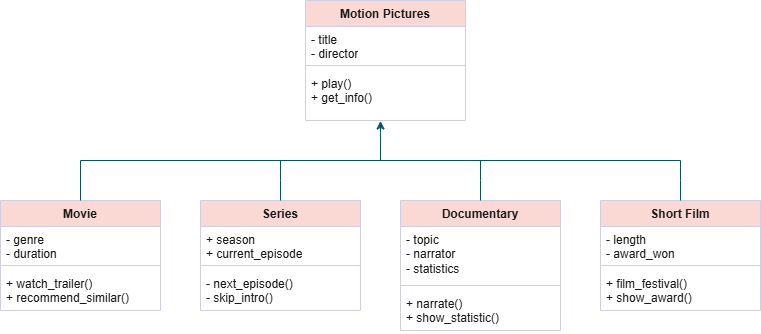

The diagram above was exported from draw.io. Its source (the exported page's mxGraphModel, read from the mxfile embedded in the PNG):
<mxGraphModel dx="567" dy="681" grid="1" gridSize="10" guides="1" tooltips="1" connect="1" arrows="1" fold="1" page="1" pageScale="1" pageWidth="850" pageHeight="1100" math="0" shadow="0">
  <root>
    <mxCell id="0" />
    <mxCell id="1" parent="0" />
    <mxCell id="AsYzgZkkiiiBTD8-DLOv-1" value="Motion Pictures" style="swimlane;fontStyle=1;align=center;verticalAlign=top;childLayout=stackLayout;horizontal=1;startSize=26;horizontalStack=0;resizeParent=1;resizeParentMax=0;resizeLast=0;collapsible=1;marginBottom=0;whiteSpace=wrap;html=1;container=0;labelBackgroundColor=none;fillColor=#FAD9D5;strokeColor=#D0CEE2;fontColor=#1A1A1A;rounded=0;" vertex="1" parent="1">
      <mxGeometry x="345" y="40" width="160" height="120" as="geometry" />
    </mxCell>
    <mxCell id="AsYzgZkkiiiBTD8-DLOv-2" value="" style="endArrow=classic;html=1;rounded=0;entryX=0.469;entryY=1.01;entryDx=0;entryDy=0;entryPerimeter=0;labelBackgroundColor=none;fontColor=default;strokeColor=#09555B;" edge="1" parent="1" target="AsYzgZkkiiiBTD8-DLOv-5">
      <mxGeometry width="50" height="50" relative="1" as="geometry">
        <mxPoint x="420" y="200" as="sourcePoint" />
        <mxPoint x="470" y="150" as="targetPoint" />
      </mxGeometry>
    </mxCell>
    <mxCell id="AsYzgZkkiiiBTD8-DLOv-3" value="- title&lt;div&gt;- director&lt;/div&gt;" style="text;align=left;verticalAlign=top;spacingLeft=4;spacingRight=4;overflow=hidden;rotatable=0;points=[[0,0.5],[1,0.5]];portConstraint=eastwest;whiteSpace=wrap;html=1;container=0;labelBackgroundColor=none;fontColor=#1A1A1A;rounded=0;" vertex="1" parent="1">
      <mxGeometry x="345" y="66" width="160" height="34" as="geometry" />
    </mxCell>
    <mxCell id="AsYzgZkkiiiBTD8-DLOv-4" value="" style="line;strokeWidth=1;align=left;verticalAlign=middle;spacingTop=-1;spacingLeft=3;spacingRight=3;rotatable=0;labelPosition=right;points=[];portConstraint=eastwest;container=0;labelBackgroundColor=none;fillColor=#FAD9D5;strokeColor=#D0CEE2;fontColor=#1A1A1A;rounded=0;" vertex="1" parent="1">
      <mxGeometry x="345" y="100" width="160" height="10" as="geometry" />
    </mxCell>
    <mxCell id="AsYzgZkkiiiBTD8-DLOv-5" value="+ play()&lt;div&gt;+ get_info()&lt;/div&gt;" style="text;align=left;verticalAlign=top;spacingLeft=4;spacingRight=4;overflow=hidden;rotatable=0;points=[[0,0.5],[1,0.5]];portConstraint=eastwest;whiteSpace=wrap;html=1;container=0;labelBackgroundColor=none;fontColor=#1A1A1A;rounded=0;" vertex="1" parent="1">
      <mxGeometry x="345" y="110" width="160" height="50" as="geometry" />
    </mxCell>
    <mxCell id="AsYzgZkkiiiBTD8-DLOv-6" value="Movie" style="swimlane;fontStyle=1;align=center;verticalAlign=top;childLayout=stackLayout;horizontal=1;startSize=26;horizontalStack=0;resizeParent=1;resizeParentMax=0;resizeLast=0;collapsible=1;marginBottom=0;whiteSpace=wrap;html=1;container=0;labelBackgroundColor=none;fillColor=#FAD9D5;strokeColor=#D0CEE2;fontColor=#1A1A1A;rounded=0;" vertex="1" parent="1">
      <mxGeometry x="40" y="240" width="160" height="110" as="geometry" />
    </mxCell>
    <mxCell id="AsYzgZkkiiiBTD8-DLOv-14" value="&lt;div&gt;- genre&lt;/div&gt;&lt;div&gt;- duration&lt;/div&gt;" style="text;align=left;verticalAlign=top;spacingLeft=4;spacingRight=4;overflow=hidden;rotatable=0;points=[[0,0.5],[1,0.5]];portConstraint=eastwest;whiteSpace=wrap;html=1;container=0;labelBackgroundColor=none;fontColor=#1A1A1A;rounded=0;" vertex="1" parent="AsYzgZkkiiiBTD8-DLOv-6">
      <mxGeometry y="26" width="160" height="34" as="geometry" />
    </mxCell>
    <mxCell id="AsYzgZkkiiiBTD8-DLOv-26" value="" style="line;strokeWidth=1;align=left;verticalAlign=middle;spacingTop=-1;spacingLeft=3;spacingRight=3;rotatable=0;labelPosition=right;points=[];portConstraint=eastwest;container=0;labelBackgroundColor=none;fillColor=#FAD9D5;strokeColor=#D0CEE2;fontColor=#1A1A1A;rounded=0;" vertex="1" parent="AsYzgZkkiiiBTD8-DLOv-6">
      <mxGeometry y="60" width="160" height="10" as="geometry" />
    </mxCell>
    <mxCell id="AsYzgZkkiiiBTD8-DLOv-16" value="&lt;div&gt;&lt;span style=&quot;background-color: transparent; color: light-dark(rgb(26, 26, 26), rgb(215, 215, 215));&quot;&gt;+ watch_trailer()&lt;/span&gt;&lt;/div&gt;&lt;div&gt;+ recommend_similar()&lt;/div&gt;" style="text;align=left;verticalAlign=top;spacingLeft=4;spacingRight=4;overflow=hidden;rotatable=0;points=[[0,0.5],[1,0.5]];portConstraint=eastwest;whiteSpace=wrap;html=1;container=0;labelBackgroundColor=none;fontColor=#1A1A1A;rounded=0;" vertex="1" parent="AsYzgZkkiiiBTD8-DLOv-6">
      <mxGeometry y="70" width="160" height="40" as="geometry" />
    </mxCell>
    <mxCell id="AsYzgZkkiiiBTD8-DLOv-7" value="Series" style="swimlane;fontStyle=1;align=center;verticalAlign=top;childLayout=stackLayout;horizontal=1;startSize=26;horizontalStack=0;resizeParent=1;resizeParentMax=0;resizeLast=0;collapsible=1;marginBottom=0;whiteSpace=wrap;html=1;container=0;labelBackgroundColor=none;fillColor=#FAD9D5;strokeColor=#D0CEE2;fontColor=#1A1A1A;rounded=0;" vertex="1" parent="1">
      <mxGeometry x="240" y="240" width="160" height="110" as="geometry" />
    </mxCell>
    <mxCell id="AsYzgZkkiiiBTD8-DLOv-19" value="+ season&lt;div&gt;+ current_episode&lt;/div&gt;" style="text;align=left;verticalAlign=top;spacingLeft=4;spacingRight=4;overflow=hidden;rotatable=0;points=[[0,0.5],[1,0.5]];portConstraint=eastwest;whiteSpace=wrap;html=1;container=0;labelBackgroundColor=none;fontColor=#1A1A1A;rounded=0;" vertex="1" parent="AsYzgZkkiiiBTD8-DLOv-7">
      <mxGeometry y="26" width="160" height="34" as="geometry" />
    </mxCell>
    <mxCell id="AsYzgZkkiiiBTD8-DLOv-18" value="" style="line;strokeWidth=1;align=left;verticalAlign=middle;spacingTop=-1;spacingLeft=3;spacingRight=3;rotatable=0;labelPosition=right;points=[];portConstraint=eastwest;container=0;labelBackgroundColor=none;fillColor=#FAD9D5;strokeColor=#D0CEE2;fontColor=#1A1A1A;rounded=0;" vertex="1" parent="AsYzgZkkiiiBTD8-DLOv-7">
      <mxGeometry y="60" width="160" height="10" as="geometry" />
    </mxCell>
    <mxCell id="AsYzgZkkiiiBTD8-DLOv-17" value="&lt;div&gt;&lt;span style=&quot;background-color: transparent; color: light-dark(rgb(26, 26, 26), rgb(215, 215, 215));&quot;&gt;-&amp;nbsp;&lt;/span&gt;&lt;span style=&quot;background-color: transparent; color: light-dark(rgb(26, 26, 26), rgb(215, 215, 215));&quot;&gt;next_episode()&lt;/span&gt;&lt;/div&gt;&lt;div&gt;- skip_intro()&lt;/div&gt;" style="text;align=left;verticalAlign=top;spacingLeft=4;spacingRight=4;overflow=hidden;rotatable=0;points=[[0,0.5],[1,0.5]];portConstraint=eastwest;whiteSpace=wrap;html=1;container=0;labelBackgroundColor=none;fontColor=#1A1A1A;rounded=0;" vertex="1" parent="AsYzgZkkiiiBTD8-DLOv-7">
      <mxGeometry y="70" width="160" height="40" as="geometry" />
    </mxCell>
    <mxCell id="AsYzgZkkiiiBTD8-DLOv-8" value="Documentary" style="swimlane;fontStyle=1;align=center;verticalAlign=top;childLayout=stackLayout;horizontal=1;startSize=26;horizontalStack=0;resizeParent=1;resizeParentMax=0;resizeLast=0;collapsible=1;marginBottom=0;whiteSpace=wrap;html=1;container=0;labelBackgroundColor=none;fillColor=#FAD9D5;strokeColor=#D0CEE2;fontColor=#1A1A1A;rounded=0;" vertex="1" parent="1">
      <mxGeometry x="440" y="240" width="160" height="130" as="geometry" />
    </mxCell>
    <mxCell id="AsYzgZkkiiiBTD8-DLOv-20" value="- topic&lt;div&gt;- narrator&lt;/div&gt;&lt;div&gt;- statistics&lt;/div&gt;" style="text;align=left;verticalAlign=top;spacingLeft=4;spacingRight=4;overflow=hidden;rotatable=0;points=[[0,0.5],[1,0.5]];portConstraint=eastwest;whiteSpace=wrap;html=1;container=0;labelBackgroundColor=none;fontColor=#1A1A1A;rounded=0;" vertex="1" parent="AsYzgZkkiiiBTD8-DLOv-8">
      <mxGeometry y="26" width="160" height="54" as="geometry" />
    </mxCell>
    <mxCell id="AsYzgZkkiiiBTD8-DLOv-21" value="" style="line;strokeWidth=1;align=left;verticalAlign=middle;spacingTop=-1;spacingLeft=3;spacingRight=3;rotatable=0;labelPosition=right;points=[];portConstraint=eastwest;container=0;labelBackgroundColor=none;fillColor=#FAD9D5;strokeColor=#D0CEE2;fontColor=#1A1A1A;rounded=0;" vertex="1" parent="AsYzgZkkiiiBTD8-DLOv-8">
      <mxGeometry y="80" width="160" height="10" as="geometry" />
    </mxCell>
    <mxCell id="AsYzgZkkiiiBTD8-DLOv-22" value="+ narrate()&lt;div&gt;+ show_statistic()&lt;/div&gt;" style="text;align=left;verticalAlign=top;spacingLeft=4;spacingRight=4;overflow=hidden;rotatable=0;points=[[0,0.5],[1,0.5]];portConstraint=eastwest;whiteSpace=wrap;html=1;container=0;labelBackgroundColor=none;fontColor=#1A1A1A;rounded=0;" vertex="1" parent="AsYzgZkkiiiBTD8-DLOv-8">
      <mxGeometry y="90" width="160" height="40" as="geometry" />
    </mxCell>
    <mxCell id="AsYzgZkkiiiBTD8-DLOv-9" value="Short Film" style="swimlane;fontStyle=1;align=center;verticalAlign=top;childLayout=stackLayout;horizontal=1;startSize=26;horizontalStack=0;resizeParent=1;resizeParentMax=0;resizeLast=0;collapsible=1;marginBottom=0;whiteSpace=wrap;html=1;container=0;labelBackgroundColor=none;fillColor=#FAD9D5;strokeColor=#D0CEE2;fontColor=#1A1A1A;rounded=0;" vertex="1" parent="1">
      <mxGeometry x="640" y="240" width="160" height="110" as="geometry" />
    </mxCell>
    <mxCell id="AsYzgZkkiiiBTD8-DLOv-10" value="" style="endArrow=none;html=1;rounded=0;exitX=0.5;exitY=0;exitDx=0;exitDy=0;labelBackgroundColor=none;fontColor=default;strokeColor=#09555B;" edge="1" parent="1" source="AsYzgZkkiiiBTD8-DLOv-6">
      <mxGeometry width="50" height="50" relative="1" as="geometry">
        <mxPoint x="190" y="220" as="sourcePoint" />
        <mxPoint x="720" y="200" as="targetPoint" />
        <Array as="points">
          <mxPoint x="120" y="200" />
        </Array>
      </mxGeometry>
    </mxCell>
    <mxCell id="AsYzgZkkiiiBTD8-DLOv-11" value="" style="endArrow=none;html=1;rounded=0;exitX=0.5;exitY=0;exitDx=0;exitDy=0;labelBackgroundColor=none;fontColor=default;strokeColor=#09555B;" edge="1" parent="1" source="AsYzgZkkiiiBTD8-DLOv-9">
      <mxGeometry width="50" height="50" relative="1" as="geometry">
        <mxPoint x="300" y="260" as="sourcePoint" />
        <mxPoint x="720" y="200" as="targetPoint" />
        <Array as="points">
          <mxPoint x="720" y="220" />
        </Array>
      </mxGeometry>
    </mxCell>
    <mxCell id="AsYzgZkkiiiBTD8-DLOv-12" value="" style="endArrow=none;html=1;rounded=0;labelBackgroundColor=none;fontColor=default;strokeColor=#09555B;" edge="1" parent="1" source="AsYzgZkkiiiBTD8-DLOv-7">
      <mxGeometry width="50" height="50" relative="1" as="geometry">
        <mxPoint x="410" y="270" as="sourcePoint" />
        <mxPoint x="320" y="200" as="targetPoint" />
        <Array as="points">
          <mxPoint x="320" y="220" />
        </Array>
      </mxGeometry>
    </mxCell>
    <mxCell id="AsYzgZkkiiiBTD8-DLOv-13" value="" style="endArrow=none;html=1;rounded=0;labelBackgroundColor=none;fontColor=default;strokeColor=#09555B;" edge="1" parent="1" source="AsYzgZkkiiiBTD8-DLOv-8">
      <mxGeometry width="50" height="50" relative="1" as="geometry">
        <mxPoint x="410" y="270" as="sourcePoint" />
        <mxPoint x="520" y="200" as="targetPoint" />
        <Array as="points">
          <mxPoint x="520" y="220" />
        </Array>
      </mxGeometry>
    </mxCell>
    <mxCell id="AsYzgZkkiiiBTD8-DLOv-23" value="- length&lt;div&gt;- award_won&lt;/div&gt;" style="text;align=left;verticalAlign=top;spacingLeft=4;spacingRight=4;overflow=hidden;rotatable=0;points=[[0,0.5],[1,0.5]];portConstraint=eastwest;whiteSpace=wrap;html=1;container=0;labelBackgroundColor=none;fontColor=#1A1A1A;rounded=0;" vertex="1" parent="1">
      <mxGeometry x="640" y="266" width="160" height="34" as="geometry" />
    </mxCell>
    <mxCell id="AsYzgZkkiiiBTD8-DLOv-24" value="" style="line;strokeWidth=1;align=left;verticalAlign=middle;spacingTop=-1;spacingLeft=3;spacingRight=3;rotatable=0;labelPosition=right;points=[];portConstraint=eastwest;container=0;labelBackgroundColor=none;fillColor=#FAD9D5;strokeColor=#D0CEE2;fontColor=#1A1A1A;rounded=0;" vertex="1" parent="1">
      <mxGeometry x="640" y="300" width="160" height="10" as="geometry" />
    </mxCell>
    <mxCell id="AsYzgZkkiiiBTD8-DLOv-25" value="+ film_festival()&lt;div&gt;+ show_award()&lt;/div&gt;" style="text;align=left;verticalAlign=top;spacingLeft=4;spacingRight=4;overflow=hidden;rotatable=0;points=[[0,0.5],[1,0.5]];portConstraint=eastwest;whiteSpace=wrap;html=1;container=0;labelBackgroundColor=none;fontColor=#1A1A1A;rounded=0;" vertex="1" parent="1">
      <mxGeometry x="640" y="310" width="160" height="40" as="geometry" />
    </mxCell>
  </root>
</mxGraphModel>